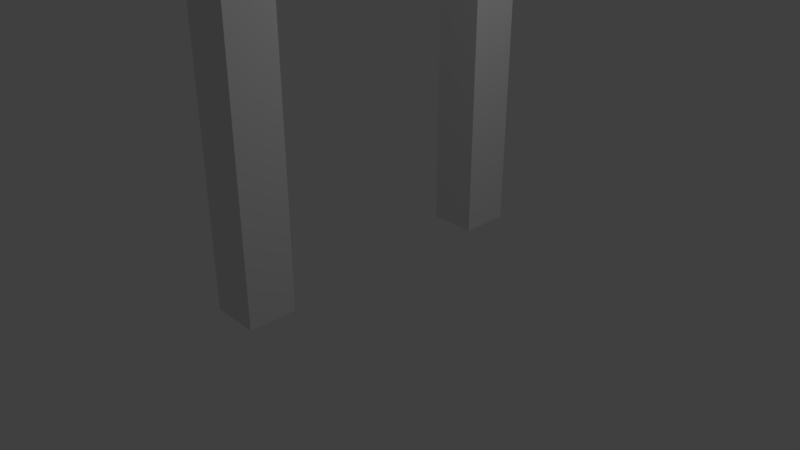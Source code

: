 # Source: GameEntrance.blend  (saved by Blender 2.79.0; exported with 4.5.12 LTS)
import bpy
from mathutils import Matrix  # noqa: F401  (used for matrix-valued properties, if any)

bpy.ops.wm.read_factory_settings(use_empty=True)
scene = bpy.context.scene
scene.name = 'Scene'

# ---- collections
col_collection_1 = bpy.data.collections.new('Collection 1'); scene.collection.children.link(col_collection_1)

# ---- materials (node trees are filled in below, after node groups)
mat_material = bpy.data.materials.new('Material')
mat_material.alpha_threshold = 0.0
mat_material.use_transparent_shadow = False
mat_material.roughness = 0.5
mat_material.line_color = (0.0, 0.0, 0.0, 1.0)

# ---- material node trees

# ---- world
world_world = bpy.data.worlds.new('World'); scene.world = world_world
world_world.color = (0.05088, 0.05088, 0.05088)
world_world.use_sun_shadow = False
world_world.sun_shadow_jitter_overblur = 0.0
world_world.cycles.sampling_method = 'MANUAL'

# ---- cameras
cam_camera = bpy.data.cameras.new('Camera')
cam_camera.clip_end = 100.0
cam_camera.lens = 35.0
cam_camera.sensor_width = 32.0
cam_camera.sensor_height = 18.0
cam_camera.ortho_scale = 7.314
cam_camera.dof.focus_distance = 0.0
cam_camera.dof.aperture_fstop = 128.0

# ---- lights
light_lamp = bpy.data.lights.new('Lamp', 'POINT')
light_lamp.transmission_factor = 0.0
light_lamp.cutoff_distance = 30.0
light_lamp.energy = 100.0
light_lamp.shadow_buffer_clip_start = 1.001
light_lamp.shadow_soft_size = 0.1
light_lamp.shadow_maximum_resolution = 0.006
light_lamp.use_absolute_resolution = True

# ---- meshes
me_cube = bpy.data.meshes.new('Cube')
me_cube.from_pydata([(0.3132, -1.43, -0.1001), (0.3132, -2.056, -0.1001), (-0.3132, -2.056, -0.1001), (-0.3132, -1.43, -0.1001), (0.3132, -1.43, 5.381), (0.3132, -2.056, 5.381), (-0.3132, -2.056, 5.381), (-0.3132, -1.43, 5.381), (0.3132, -1.43, 4.636), (-0.3132, -1.43, 4.636), (0.3132, 2.212, 4.636), (0.3132, 2.212, 5.381), (-0.3132, 2.212, 4.636), (-0.3132, 2.212, 5.381), (-0.3132, 1.548, 4.636), (0.3132, 1.548, 4.636), (0.3132, 2.212, -0.09107), (-0.3132, 2.212, -0.09107), (-0.3132, 1.548, -0.09107), (0.3132, 1.548, -0.09107), (0.3132, -1.43, 6.118), (0.3132, -2.056, 5.805), (-0.3132, -1.43, 6.118), (-0.3132, -2.056, 5.805), (0.3132, 2.212, 5.805), (-0.3132, 2.212, 5.805), (0.3132, 1.484, 6.118), (0.3132, 0.7555, 6.383), (0.3132, 0.02715, 6.487), (0.3132, -0.7012, 6.383), (-0.3132, 1.484, 6.118), (-0.3132, 0.7555, 6.383), (-0.3132, 0.02715, 6.487), (-0.3132, -0.7012, 6.383), (0.3132, -0.6852, 4.636), (0.3132, 0.8036, 4.636), (0.3132, -0.6932, 5.51), (0.3132, 0.04318, 5.562), (0.3132, 0.7796, 5.51), (0.3132, 1.516, 5.377), (0.1132, -0.6852, 4.636), (0.1132, 0.05921, 4.636), (0.1132, 0.8036, 4.636), (0.1132, 0.7796, 5.51), (0.1132, 0.04318, 5.562), (0.1132, -0.6932, 5.51), (-0.3132, -0.6852, 4.636), (-0.3132, 0.8036, 4.636), (-0.3132, -0.6932, 5.51), (-0.3132, 0.04318, 5.562), (-0.3132, 0.7796, 5.51), (-0.3132, 1.516, 5.377), (-0.1511, -0.6852, 4.636), (-0.1511, 0.05921, 4.636), (-0.1511, 0.8036, 4.636), (-0.1511, 0.7796, 5.51), (-0.1511, 0.04318, 5.562), (-0.1511, -0.6932, 5.51)], [], [(0, 1, 2, 3), (6, 5, 21, 23), (0, 8, 4, 5, 1), (1, 5, 6, 2), (2, 6, 7, 9, 3), (8, 0, 3, 9), (15, 14, 18, 19), (11, 10, 12, 13), (19, 18, 17, 16), (14, 12, 17, 18), (10, 15, 19, 16), (12, 10, 16, 17), (20, 22, 23, 21), (30, 26, 24, 25), (5, 4, 20, 21), (11, 13, 25, 24), (7, 6, 23, 22), (22, 20, 29, 33), (33, 29, 28, 32), (32, 28, 27, 31), (31, 27, 26, 30), (8, 34, 36, 4), (29, 20, 4, 36), (35, 38, 43, 42), (29, 36, 37, 28), (36, 34, 40, 45), (28, 37, 38, 27), (15, 39, 38, 35), (26, 27, 38, 39), (11, 39, 15, 10), (24, 26, 39, 11), (40, 41, 44, 45), (41, 42, 43, 44), (38, 37, 44, 43), (37, 36, 45, 44), (13, 12, 14, 51), (25, 13, 51, 30), (14, 47, 50, 51), (50, 47, 54, 55), (46, 48, 57, 52), (9, 7, 48, 46), (33, 48, 7, 22), (33, 32, 49, 48), (32, 31, 50, 49), (30, 51, 50, 31), (53, 56, 55, 54), (52, 57, 56, 53), (49, 50, 55, 56), (9, 46, 52, 40, 34, 8), (48, 49, 56, 57), (14, 15, 35, 42, 54, 47), (52, 54, 42, 40)])
_uv = me_cube.uv_layers.new(name='UVMap')
_uv.uv.foreach_set('vector', [0.3165, 0.451, 0.2781, 0.451, 0.2781, 0.4126, 0.3165, 0.4126, 0.5238, 0.336, 0.5622, 0.336, 0.5622, 0.3619, 0.5238, 0.3619, 0.3004, 0.0001473, 0.3004, 0.2903, 0.3004, 0.336, 0.262, 0.336, 0.262, 0.0001473, 0.5622, 0.0001473, 0.5622, 0.336, 0.5238, 0.336, 0.5238, 0.0001474, 0.2617, 0.0001474, 0.2617, 0.336, 0.2233, 0.336, 0.2233, 0.2903, 0.2233, 0.0001473, 0.5625, 0.2903, 0.5625, 0.0001474, 0.6009, 0.0001473, 0.6009, 0.2903, 0.6009, 0.5803, 0.5625, 0.5803, 0.5625, 0.2906, 0.6009, 0.2906, 0.5622, 0.6646, 0.5622, 0.7102, 0.5238, 0.7102, 0.5238, 0.6646, 0.2371, 0.451, 0.2371, 0.4126, 0.2778, 0.4126, 0.2778, 0.451, 0.04085, 0.2903, 0.0001473, 0.2903, 0.0001473, 0.0007013, 0.04085, 0.0007013, 0.5235, 0.2903, 0.4828, 0.2903, 0.4828, 0.0007019, 0.5235, 0.0007019, 0.5238, 0.7102, 0.5622, 0.7102, 0.5622, 0.9999, 0.5238, 0.9999, 0.5622, 0.4049, 0.5238, 0.4049, 0.5238, 0.3619, 0.5622, 0.3619, 0.5238, 0.59, 0.5622, 0.59, 0.5622, 0.6386, 0.5238, 0.6386, 0.262, 0.336, 0.3004, 0.336, 0.3004, 0.3812, 0.262, 0.3619, 0.5622, 0.6646, 0.5238, 0.6646, 0.5238, 0.6386, 0.5622, 0.6386, 0.2233, 0.336, 0.2617, 0.336, 0.2617, 0.3619, 0.2233, 0.3812, 0.5238, 0.4049, 0.5622, 0.4049, 0.5622, 0.4524, 0.5238, 0.4524, 0.5238, 0.4524, 0.5622, 0.4524, 0.5622, 0.4974, 0.5238, 0.4974, 0.5238, 0.4974, 0.5622, 0.4974, 0.5622, 0.5425, 0.5238, 0.5425, 0.5238, 0.5425, 0.5622, 0.5425, 0.5622, 0.59, 0.5238, 0.59, 0.3004, 0.2903, 0.346, 0.2903, 0.3455, 0.3439, 0.3004, 0.336, 0.345, 0.3974, 0.3004, 0.3812, 0.3004, 0.336, 0.3455, 0.3439, 0.4002, 0.4738, 0.3466, 0.4738, 0.3466, 0.4615, 0.4002, 0.4615, 0.345, 0.3974, 0.3455, 0.3439, 0.3906, 0.3471, 0.3896, 0.4038, 0.2562, 0.4738, 0.2027, 0.4738, 0.2027, 0.4615, 0.2562, 0.4615, 0.3896, 0.4038, 0.3906, 0.3471, 0.4357, 0.3439, 0.4342, 0.3974, 0.4828, 0.2903, 0.4808, 0.3358, 0.4357, 0.3439, 0.4372, 0.2903, 0.4789, 0.3812, 0.4342, 0.3974, 0.4357, 0.3439, 0.4808, 0.3358, 0.5235, 0.336, 0.4808, 0.3358, 0.4828, 0.2903, 0.5235, 0.2903, 0.5235, 0.3619, 0.4789, 0.3812, 0.4808, 0.3358, 0.5235, 0.336, 0.882, 0.6842, 0.9276, 0.6838, 0.9271, 0.7405, 0.882, 0.7377, 0.8846, 0.6564, 0.9302, 0.656, 0.9292, 0.7096, 0.8841, 0.7132, 0.3466, 0.4738, 0.3014, 0.4738, 0.3014, 0.4615, 0.3466, 0.4615, 0.3014, 0.4738, 0.2562, 0.4738, 0.2562, 0.4615, 0.3014, 0.4615, 0.0001473, 0.336, 0.0001473, 0.2903, 0.04085, 0.2903, 0.04281, 0.3358, 0.0001473, 0.3619, 0.0001473, 0.336, 0.04281, 0.3358, 0.04478, 0.3812, 0.04085, 0.2903, 0.08646, 0.2903, 0.08793, 0.3439, 0.04281, 0.3358, 0.3811, 0.4513, 0.4347, 0.4513, 0.4347, 0.4612, 0.3811, 0.4612, 0.2371, 0.4513, 0.2907, 0.4513, 0.2907, 0.4612, 0.2371, 0.4612, 0.2233, 0.2903, 0.2233, 0.336, 0.1782, 0.3439, 0.1777, 0.2903, 0.1787, 0.3974, 0.1782, 0.3439, 0.2233, 0.336, 0.2233, 0.3812, 0.1787, 0.3974, 0.134, 0.4038, 0.1331, 0.3471, 0.1782, 0.3439, 0.134, 0.4038, 0.08941, 0.3974, 0.08793, 0.3439, 0.1331, 0.3471, 0.04478, 0.3812, 0.04281, 0.3358, 0.08793, 0.3439, 0.08941, 0.3974, 0.8977, 0.7298, 0.8409, 0.7307, 0.8441, 0.6856, 0.8977, 0.6842, 0.8976, 0.7754, 0.8441, 0.7758, 0.8409, 0.7307, 0.8977, 0.7298, 0.3359, 0.4513, 0.3811, 0.4513, 0.3811, 0.4612, 0.3359, 0.4612, 0.6955, 0.6632, 0.7355, 0.6267, 0.7668, 0.6599, 0.7662, 0.6605, 0.7662, 0.6604, 0.7261, 0.6969, 0.2907, 0.4513, 0.3359, 0.4513, 0.3359, 0.4612, 0.2907, 0.4612, 0.81, 0.6267, 0.8406, 0.6604, 0.8006, 0.6969, 0.7693, 0.6637, 0.7699, 0.6631, 0.7699, 0.6632, 0.7668, 0.6599, 0.7699, 0.6631, 0.7693, 0.6637, 0.7662, 0.6605])
me_cube.materials.append(mat_material)
me_cube.use_remesh_preserve_volume = False
me_cube.use_remesh_preserve_attributes = False
me_cube.use_mirror_vertex_groups = False
me_cube.update()

# ---- objects
ob_cube = bpy.data.objects.new('Cube', me_cube)
ob_lamp = bpy.data.objects.new('Lamp', light_lamp)
ob_camera = bpy.data.objects.new('Camera', cam_camera)

# ---- transforms, parenting, visibility, modifiers, constraints
ob_cube.location = (0.0, 0.0, 0.0)
ob_cube.lock_rotations_4d = False
ob_cube.empty_display_type = 'ARROWS'
ob_cube.lineart.crease_threshold = 0.0
ob_lamp.location = (4.076, 1.005, 5.904)
ob_lamp.rotation_euler = (0.6503, 0.05522, 1.866)
ob_lamp.lock_rotations_4d = False
ob_lamp.empty_display_type = 'ARROWS'
ob_lamp.color = (0.0, 0.0, 0.0, 0.0)
ob_lamp.lineart.crease_threshold = 0.0
ob_camera.location = (7.481, -6.508, 5.344)
ob_camera.rotation_euler = (1.109, 0.0, 0.8149)
ob_camera.lock_rotations_4d = False
ob_camera.empty_display_type = 'ARROWS'
ob_camera.color = (0.0, 0.0, 0.0, 0.0)
ob_camera.display_type = 'WIRE'
ob_camera.lineart.crease_threshold = 0.0

# ---- collection membership
col_collection_1.objects.link(ob_cube)
col_collection_1.objects.link(ob_lamp)
col_collection_1.objects.link(ob_camera)

# ---- scene / render settings (as saved in the file)
scene.camera = ob_camera
scene.frame_start = 1; scene.frame_end = 250; scene.frame_set(1)
scene.render.engine = 'BLENDER_EEVEE_NEXT'
scene.render.resolution_percentage = 50
scene.render.dither_intensity = 0.0
scene.cycles.use_denoising = False
scene.cycles.samples = 128
scene.cycles.sampling_pattern = 'TABULATED_SOBOL'
scene.cycles.use_adaptive_sampling = False
scene.cycles.use_light_tree = False
scene.cycles.blur_glossy = 0.0
scene.cycles.sample_clamp_indirect = 0.0
scene.view_settings.view_transform = 'Standard'
bpy.context.view_layer.update()

